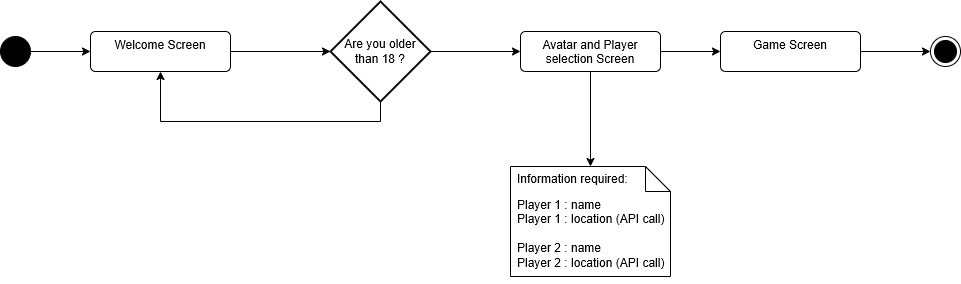

The diagram above was exported from draw.io. Its source (the exported page's mxGraphModel, read from the mxfile embedded in the PNG):
<mxGraphModel dx="1204" dy="806" grid="1" gridSize="10" guides="1" tooltips="1" connect="1" arrows="1" fold="1" page="1" pageScale="1" pageWidth="850" pageHeight="1100" math="0" shadow="0">
  <root>
    <mxCell id="0" />
    <mxCell id="1" parent="0" />
    <mxCell id="AH3a5oug6vAK1DJg3yPn-23" style="edgeStyle=orthogonalEdgeStyle;rounded=0;orthogonalLoop=1;jettySize=auto;html=1;" edge="1" parent="1" source="AH3a5oug6vAK1DJg3yPn-1" target="AH3a5oug6vAK1DJg3yPn-2">
      <mxGeometry relative="1" as="geometry" />
    </mxCell>
    <mxCell id="AH3a5oug6vAK1DJg3yPn-1" value="" style="ellipse;fillColor=strokeColor;html=1;" vertex="1" parent="1">
      <mxGeometry x="70" y="190" width="30" height="30" as="geometry" />
    </mxCell>
    <mxCell id="AH3a5oug6vAK1DJg3yPn-2" value="Welcome Screen" style="html=1;align=center;verticalAlign=top;rounded=1;absoluteArcSize=1;arcSize=10;dashed=0;whiteSpace=wrap;" vertex="1" parent="1">
      <mxGeometry x="160" y="185" width="140" height="40" as="geometry" />
    </mxCell>
    <mxCell id="AH3a5oug6vAK1DJg3yPn-14" style="edgeStyle=orthogonalEdgeStyle;rounded=0;orthogonalLoop=1;jettySize=auto;html=1;" edge="1" parent="1" source="AH3a5oug6vAK1DJg3yPn-3" target="AH3a5oug6vAK1DJg3yPn-10">
      <mxGeometry relative="1" as="geometry" />
    </mxCell>
    <mxCell id="AH3a5oug6vAK1DJg3yPn-21" style="edgeStyle=orthogonalEdgeStyle;rounded=0;orthogonalLoop=1;jettySize=auto;html=1;" edge="1" parent="1" source="AH3a5oug6vAK1DJg3yPn-3" target="AH3a5oug6vAK1DJg3yPn-4">
      <mxGeometry relative="1" as="geometry" />
    </mxCell>
    <mxCell id="AH3a5oug6vAK1DJg3yPn-3" value="Avatar and Player selection Screen" style="html=1;align=center;verticalAlign=top;rounded=1;absoluteArcSize=1;arcSize=10;dashed=0;whiteSpace=wrap;" vertex="1" parent="1">
      <mxGeometry x="590" y="185" width="140" height="40" as="geometry" />
    </mxCell>
    <mxCell id="AH3a5oug6vAK1DJg3yPn-24" style="edgeStyle=orthogonalEdgeStyle;rounded=0;orthogonalLoop=1;jettySize=auto;html=1;entryX=0;entryY=0.5;entryDx=0;entryDy=0;" edge="1" parent="1" source="AH3a5oug6vAK1DJg3yPn-4" target="AH3a5oug6vAK1DJg3yPn-22">
      <mxGeometry relative="1" as="geometry" />
    </mxCell>
    <mxCell id="AH3a5oug6vAK1DJg3yPn-4" value="Game Screen" style="html=1;align=center;verticalAlign=top;rounded=1;absoluteArcSize=1;arcSize=10;dashed=0;whiteSpace=wrap;" vertex="1" parent="1">
      <mxGeometry x="790" y="185" width="140" height="40" as="geometry" />
    </mxCell>
    <mxCell id="AH3a5oug6vAK1DJg3yPn-10" value="Player 1 : name&lt;div&gt;Player 1 : location (API call)&lt;/div&gt;&lt;div&gt;&lt;br&gt;&lt;div&gt;Player 2 : name&lt;/div&gt;&lt;div&gt;Player 2 : location (API call)&lt;/div&gt;&lt;div&gt;&lt;br&gt;&lt;/div&gt;&lt;/div&gt;" style="shape=note2;boundedLbl=1;whiteSpace=wrap;html=1;size=25;verticalAlign=top;align=left;spacingLeft=5;" vertex="1" parent="1">
      <mxGeometry x="580" y="320" width="160" height="110" as="geometry" />
    </mxCell>
    <mxCell id="AH3a5oug6vAK1DJg3yPn-11" value="Information required:" style="resizeWidth=1;part=1;strokeColor=none;fillColor=none;align=left;spacingLeft=5;html=1;whiteSpace=wrap;" vertex="1" parent="AH3a5oug6vAK1DJg3yPn-10">
      <mxGeometry width="160" height="25" relative="1" as="geometry" />
    </mxCell>
    <mxCell id="AH3a5oug6vAK1DJg3yPn-18" style="edgeStyle=orthogonalEdgeStyle;rounded=0;orthogonalLoop=1;jettySize=auto;html=1;entryX=0.5;entryY=1;entryDx=0;entryDy=0;" edge="1" parent="1" source="AH3a5oug6vAK1DJg3yPn-16" target="AH3a5oug6vAK1DJg3yPn-2">
      <mxGeometry relative="1" as="geometry">
        <Array as="points">
          <mxPoint x="450" y="275" />
          <mxPoint x="230" y="275" />
        </Array>
      </mxGeometry>
    </mxCell>
    <mxCell id="AH3a5oug6vAK1DJg3yPn-20" style="edgeStyle=orthogonalEdgeStyle;rounded=0;orthogonalLoop=1;jettySize=auto;html=1;" edge="1" parent="1" source="AH3a5oug6vAK1DJg3yPn-16" target="AH3a5oug6vAK1DJg3yPn-3">
      <mxGeometry relative="1" as="geometry" />
    </mxCell>
    <mxCell id="AH3a5oug6vAK1DJg3yPn-16" value="Are you older than 18 ?" style="strokeWidth=2;html=1;shape=mxgraph.flowchart.decision;whiteSpace=wrap;" vertex="1" parent="1">
      <mxGeometry x="400" y="155" width="100" height="100" as="geometry" />
    </mxCell>
    <mxCell id="AH3a5oug6vAK1DJg3yPn-17" style="edgeStyle=orthogonalEdgeStyle;rounded=0;orthogonalLoop=1;jettySize=auto;html=1;entryX=0;entryY=0.5;entryDx=0;entryDy=0;entryPerimeter=0;" edge="1" parent="1" source="AH3a5oug6vAK1DJg3yPn-2" target="AH3a5oug6vAK1DJg3yPn-16">
      <mxGeometry relative="1" as="geometry" />
    </mxCell>
    <mxCell id="AH3a5oug6vAK1DJg3yPn-22" value="" style="ellipse;html=1;shape=endState;fillColor=strokeColor;" vertex="1" parent="1">
      <mxGeometry x="1000" y="190" width="30" height="30" as="geometry" />
    </mxCell>
  </root>
</mxGraphModel>